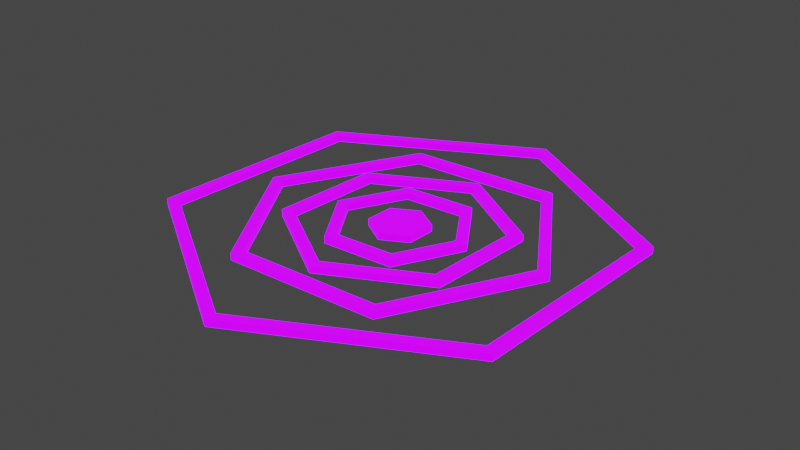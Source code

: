 # Source: cible_blend.blend  (saved by Blender 3.3.6; exported with 4.5.12 LTS)
import bpy
from mathutils import Matrix  # noqa: F401  (used for matrix-valued properties, if any)

bpy.ops.wm.read_factory_settings(use_empty=True)
scene = bpy.context.scene
scene.name = 'Scene'

# ---- collections
col_collection = bpy.data.collections.new('Collection'); scene.collection.children.link(col_collection)

# ---- materials (node trees are filled in below, after node groups)
mat_material_001 = bpy.data.materials.new('Material.001')

# ---- material node trees
mat_material_001.use_nodes = True; mat_material_001.node_tree.nodes.clear()
_N = mat_material_001.node_tree.nodes; _L = mat_material_001.node_tree.links
n0 = _N.new('ShaderNodeBsdfPrincipled'); n0.name = 'Principled BSDF'; n0.location = (10, 300)
n0.distribution = 'GGX'
n0.subsurface_method = 'RANDOM_WALK_SKIN'
n0.inputs[0].default_value = (0.07728, 0.0, 0.5543, 1.0)
n0.inputs[3].default_value = 1.45
n0.inputs[27].default_value = (0.1326, 0.0, 0.504, 1.0)
n0.inputs[28].default_value = 7.9
n1 = _N.new('ShaderNodeOutputMaterial'); n1.name = 'Material Output'; n1.location = (300, 300)
_L.new(n0.outputs[0], n1.inputs[0])
n1.is_active_output = True

# ---- world
world_world = bpy.data.worlds.new('World'); scene.world = world_world
world_world.use_nodes = True; world_world.node_tree.nodes.clear()
_N = world_world.node_tree.nodes; _L = world_world.node_tree.links
n0 = _N.new('ShaderNodeOutputWorld'); n0.name = 'World Output'; n0.location = (300, 300)
n1 = _N.new('ShaderNodeBackground'); n1.name = 'Background'; n1.location = (10, 300)
n1.inputs[0].default_value = (0.05088, 0.05088, 0.05088, 1.0)
_L.new(n1.outputs[0], n0.inputs[0])
n0.is_active_output = True
world_world.color = (0.05088, 0.05088, 0.05088)
world_world.use_sun_shadow = False
world_world.sun_shadow_jitter_overblur = 0.0

# ---- meshes
me_circle = bpy.data.meshes.new('Circle')
me_circle.from_pydata([(0.0, 1.0, 0.0), (-0.866, 0.5, 0.0), (-0.866, -0.5, 0.0), (0.0, -1.0, 0.0), (0.866, -0.5, 0.0), (0.866, 0.5, 0.0), (-0.8209, 0.4739, 0.0), (0.0, 0.9479, 0.0), (-0.8209, -0.4739, 0.0), (0.0, -0.9479, 0.0), (0.8209, -0.4739, 0.0), (0.8209, 0.4739, 0.0)], [], [(6, 7, 0, 1), (8, 6, 1, 2), (9, 8, 2, 3), (10, 9, 3, 4), (11, 10, 4, 5), (7, 11, 5, 0)])
_uv = me_circle.uv_layers.new(name='UVMap')
_uv.uv.foreach_set('vector', [0.0, 0.0, 0.0, 0.0, 0.0, 0.0, 0.0, 0.0, 0.0, 0.0, 0.0, 0.0, 0.0, 0.0, 0.0, 0.0, 0.0, 0.0, 0.0, 0.0, 0.0, 0.0, 0.0, 0.0, 0.0, 0.0, 0.0, 0.0, 0.0, 0.0, 0.0, 0.0, 0.0, 0.0, 0.0, 0.0, 0.0, 0.0, 0.0, 0.0, 0.0, 0.0, 0.0, 0.0, 0.0, 0.0, 0.0, 0.0])
me_circle.materials.append(mat_material_001)
me_circle.update()
me_circle_001 = bpy.data.meshes.new('Circle.001')
me_circle_001.from_pydata([(0.1119, 0.0668, 0.0), (0.1138, -0.06348, 0.0), (-0.001913, 0.1303, 0.0), (-0.1138, 0.06348, 0.0), (-0.1119, -0.0668, 0.0), (0.001913, -0.1303, 0.0)], [], [(0, 2, 3, 4, 5, 1)])
_uv = me_circle_001.uv_layers.new(name='UVMap')
_uv.uv.foreach_set('vector', [0.0, 0.0, 0.0, 0.0, 0.0, 0.0, 0.0, 0.0, 0.0, 0.0, 0.0, 0.0])
me_circle_001.materials.append(mat_material_001)
me_circle_001.update()
me_circle_002 = bpy.data.meshes.new('Circle.002')
me_circle_002.from_pydata([(-0.3173, 0.5626, 0.0), (0.3286, 0.5561, 0.0), (-0.6459, 0.006562, 0.0), (-0.3433, 0.6088, 0.0), (0.3556, 0.6017, 0.0), (-0.6989, 0.007101, 0.0), (-0.3556, -0.6017, 0.0), (0.3433, -0.6088, 0.0), (-0.3286, -0.5561, 0.0), (0.3173, -0.5626, 0.0), (0.6459, -0.006562, 0.0), (0.6989, -0.007101, 0.0)], [], [(0, 1, 4, 3), (2, 0, 3, 5), (8, 2, 5, 6), (9, 8, 6, 7), (10, 9, 7, 11), (1, 10, 11, 4)])
_uv = me_circle_002.uv_layers.new(name='UVMap')
_uv.uv.foreach_set('vector', [0.0, 0.0, 0.0, 0.0, 0.0, 0.0, 0.0, 0.0, 0.0, 0.0, 0.0, 0.0, 0.0, 0.0, 0.0, 0.0, 0.0, 0.0, 0.0, 0.0, 0.0, 0.0, 0.0, 0.0, 0.0, 0.0, 0.0, 0.0, 0.0, 0.0, 0.0, 0.0, 0.0, 0.0, 0.0, 0.0, 0.0, 0.0, 0.0, 0.0, 0.0, 0.0, 0.0, 0.0, 0.0, 0.0, 0.0, 0.0])
me_circle_002.materials.append(mat_material_001)
me_circle_002.update()
me_circle_003 = bpy.data.meshes.new('Circle.003')
me_circle_003.from_pydata([(0.004398, 0.4985, 0.0), (0.4339, 0.2454, 0.0), (-0.4295, 0.253, 0.0), (0.00395, 0.4478, 0.0), (0.3898, 0.2205, 0.0), (-0.3858, 0.2273, 0.0), (-0.3898, -0.2205, 0.0), (-0.00395, -0.4478, 0.0), (-0.4339, -0.2454, 0.0), (-0.004398, -0.4985, 0.0), (0.4295, -0.253, 0.0), (0.3858, -0.2273, 0.0)], [], [(3, 4, 1, 0), (5, 3, 0, 2), (6, 5, 2, 8), (7, 6, 8, 9), (11, 7, 9, 10), (4, 11, 10, 1)])
_uv = me_circle_003.uv_layers.new(name='UVMap')
_uv.uv.foreach_set('vector', [0.0, 0.0, 0.0, 0.0, 0.0, 0.0, 0.0, 0.0, 0.0, 0.0, 0.0, 0.0, 0.0, 0.0, 0.0, 0.0, 0.0, 0.0, 0.0, 0.0, 0.0, 0.0, 0.0, 0.0, 0.0, 0.0, 0.0, 0.0, 0.0, 0.0, 0.0, 0.0, 0.0, 0.0, 0.0, 0.0, 0.0, 0.0, 0.0, 0.0, 0.0, 0.0, 0.0, 0.0, 0.0, 0.0, 0.0, 0.0])
me_circle_003.materials.append(mat_material_001)
me_circle_003.update()
me_circle_004 = bpy.data.meshes.new('Circle.004')
me_circle_004.from_pydata([(0.1592, 0.2811, 0.0), (0.3231, 0.002678, 0.0), (-0.1638, 0.2784, 0.0), (0.1339, 0.2364, 0.0), (0.2717, 0.002252, 0.0), (-0.1378, 0.2341, 0.0), (-0.2717, -0.002252, 0.0), (-0.1339, -0.2364, 0.0), (-0.3231, -0.002678, 0.0), (-0.1592, -0.2811, 0.0), (0.1638, -0.2784, 0.0), (0.1378, -0.2341, 0.0)], [], [(3, 4, 1, 0), (5, 3, 0, 2), (6, 5, 2, 8), (7, 6, 8, 9), (11, 7, 9, 10), (4, 11, 10, 1)])
_uv = me_circle_004.uv_layers.new(name='UVMap')
_uv.uv.foreach_set('vector', [0.0, 0.0, 0.0, 0.0, 0.0, 0.0, 0.0, 0.0, 0.0, 0.0, 0.0, 0.0, 0.0, 0.0, 0.0, 0.0, 0.0, 0.0, 0.0, 0.0, 0.0, 0.0, 0.0, 0.0, 0.0, 0.0, 0.0, 0.0, 0.0, 0.0, 0.0, 0.0, 0.0, 0.0, 0.0, 0.0, 0.0, 0.0, 0.0, 0.0, 0.0, 0.0, 0.0, 0.0, 0.0, 0.0, 0.0, 0.0])
me_circle_004.materials.append(mat_material_001)
me_circle_004.update()

# ---- objects
ob_circle = bpy.data.objects.new('Circle', me_circle)
ob_circle_001 = bpy.data.objects.new('Circle.001', me_circle_001)
ob_circle_002 = bpy.data.objects.new('Circle.002', me_circle_002)
ob_circle_003 = bpy.data.objects.new('Circle.003', me_circle_003)
ob_circle_004 = bpy.data.objects.new('Circle.004', me_circle_004)

# ---- transforms, parenting, visibility, modifiers, constraints
ob_circle.location = (0.0, 0.0, 0.0)
ob_circle.rotation_euler = (0.0, 0.0, 3.097)
_m = ob_circle.modifiers.new('Solidify', 'SOLIDIFY')
_m.thickness = 0.03
ob_circle_001.location = (0.0, 0.0, 0.0)
ob_circle_001.rotation_euler = (0.0, 0.0, 3.098)
_m = ob_circle_001.modifiers.new('Solidify', 'SOLIDIFY')
_m.thickness = 0.03
ob_circle_002.location = (0.0, 0.0, 0.0)
ob_circle_002.rotation_euler = (0.0, 0.0, -3.095)
_m = ob_circle_002.modifiers.new('Solidify', 'SOLIDIFY')
_m.thickness = 0.03
ob_circle_003.location = (0.0, 0.0, 0.0)
ob_circle_003.rotation_euler = (0.0, 0.0, 3.094)
_m = ob_circle_003.modifiers.new('Solidify', 'SOLIDIFY')
_m.thickness = 0.03
ob_circle_004.location = (0.0, 0.0, 0.0)
ob_circle_004.rotation_euler = (0.0, 0.0, -3.097)
_m = ob_circle_004.modifiers.new('Solidify', 'SOLIDIFY')
_m.thickness = 0.03

# ---- collection membership
col_collection.objects.link(ob_circle)
col_collection.objects.link(ob_circle_001)
col_collection.objects.link(ob_circle_002)
col_collection.objects.link(ob_circle_003)
col_collection.objects.link(ob_circle_004)

# ---- scene / render settings (as saved in the file)
scene.frame_start = 1; scene.frame_end = 40; scene.frame_set(38)
scene.render.engine = 'CYCLES'
scene.cycles.sampling_pattern = 'TABULATED_SOBOL'
scene.cycles.use_light_tree = False
scene.view_settings.view_transform = 'Filmic'
bpy.context.view_layer.update()

# ---- added for rendering (the .blend has no active camera): camera
cam_auto = bpy.data.cameras.new('AutoCamera')
cam_auto.lens = 50.0
cam_auto.sensor_width = 36.0
cam_auto.clip_end = 1000.0
ob_auto_camera = bpy.data.objects.new('AutoCamera', cam_auto)
scene.collection.objects.link(ob_auto_camera)
ob_auto_camera.location = (2.55394, -3.06473, 2.02815)
ob_auto_camera.rotation_euler = (1.09748, -7.21219e-08, 0.694738)
scene.camera = ob_auto_camera
bpy.context.view_layer.update()
